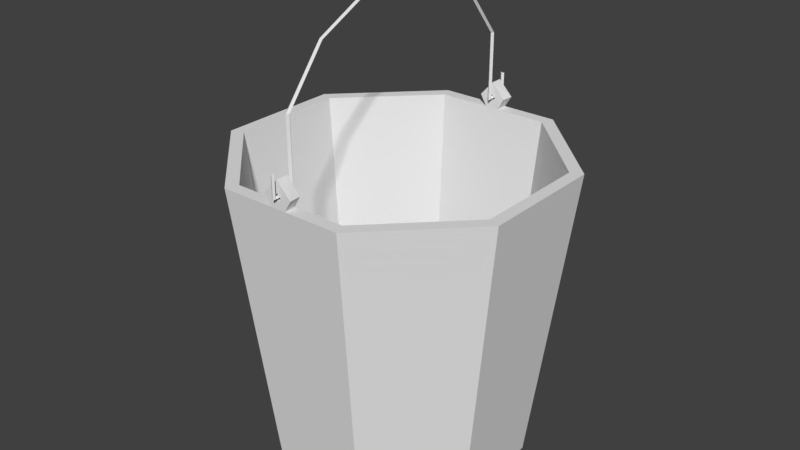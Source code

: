 # Source: Bucket.blend  (saved by Blender 2.78.0; exported with 4.5.12 LTS)
import bpy
from mathutils import Matrix  # noqa: F401  (used for matrix-valued properties, if any)

bpy.ops.wm.read_factory_settings(use_empty=True)
scene = bpy.context.scene
scene.name = 'Scene'

# ---- collections
col_collection_1 = bpy.data.collections.new('Collection 1'); scene.collection.children.link(col_collection_1)
col_collection_2 = bpy.data.collections.new('Collection 2'); scene.collection.children.link(col_collection_2)

# ---- world
world_world = bpy.data.worlds.new('World'); scene.world = world_world
world_world.color = (0.05088, 0.05088, 0.05088)
world_world.use_sun_shadow = False
world_world.sun_shadow_jitter_overblur = 0.0
world_world.cycles.sampling_method = 'MANUAL'

# ---- meshes
me_cylinder = bpy.data.meshes.new('Cylinder')
me_cylinder.from_pydata([(-0.2934, 0.7084, -1.0), (-0.3527, 0.8516, 0.8285), (0.2934, 0.7084, -1.0), (0.3527, 0.8516, 0.8285), (0.7084, 0.2934, -1.0), (0.8516, 0.3527, 0.8285), (-0.7084, 0.2934, -1.0), (-0.8516, 0.3527, 0.8285), (0.3827, 0.9239, 0.8285), (-0.3827, 0.9239, 0.8285), (0.9239, 0.3827, 0.8285), (-0.9239, 0.3827, 0.8285), (0.2811, 0.6786, -0.9383), (-0.2811, 0.6786, -0.9383), (0.6786, 0.2811, -0.9383), (-0.6786, 0.2811, -0.9383), (-0.03502, 0.7084, -1.0), (0.03502, 0.7084, -1.0), (0.01776, 0.9239, 0.8786), (-0.01776, 0.9239, 0.8786), (0.013, 0.8516, 0.8786), (-0.013, 0.8516, 0.8786), (0.03354, 0.6786, -0.9383), (-0.03354, 0.6786, -0.9383), (0.08097, 0.2811, -0.9383), (-0.08097, 0.2811, -0.9383), (0.08454, 0.2934, -1.0), (-0.08454, 0.2934, -1.0), (0.08803, 0.9239, 0.897), (-0.08803, 0.9239, 0.897), (0.08114, 0.8516, 0.897), (-0.08114, 0.8516, 0.897), (0.0, 0.9239, 0.9162), (0.0, 0.8516, 0.9129), (0.04567, 0.9239, 0.8285), (-0.04567, 0.9239, 0.8285), (0.04209, 0.8516, 0.8285), (-0.04209, 0.8516, 0.8285), (-0.01984, 0.8516, 0.8906), (-0.02497, 0.9239, 0.8903), (0.01984, 0.8516, 0.8906), (0.02497, 0.9239, 0.8903), (0.0, 0.8516, 0.9883), (0.0, 0.9239, 0.9883), (-0.2934, -0.7084, -1.0), (-0.3527, -0.8516, 0.8285), (0.2934, -0.7084, -1.0), (0.3527, -0.8516, 0.8285), (0.7084, -0.2934, -1.0), (0.8516, -0.3527, 0.8285), (-0.7084, -0.2934, -1.0), (-0.8516, -0.3527, 0.8285), (0.3827, -0.9239, 0.8285), (-0.3827, -0.9239, 0.8285), (0.9239, -0.3827, 0.8285), (-0.9239, -0.3827, 0.8285), (0.2811, -0.6786, -0.9383), (-0.2811, -0.6786, -0.9383), (0.6786, -0.2811, -0.9383), (-0.6786, -0.2811, -0.9383), (-0.03502, -0.7084, -1.0), (0.03502, -0.7084, -1.0), (0.01776, -0.9239, 0.8786), (-0.01776, -0.9239, 0.8786), (0.013, -0.8516, 0.8786), (-0.013, -0.8516, 0.8786), (0.03354, -0.6786, -0.9383), (-0.03354, -0.6786, -0.9383), (0.08097, -0.2811, -0.9383), (-0.08097, -0.2811, -0.9383), (0.08454, -0.2934, -1.0), (-0.08454, -0.2934, -1.0), (0.08803, -0.9239, 0.897), (-0.08803, -0.9239, 0.897), (0.08114, -0.8516, 0.897), (-0.08114, -0.8516, 0.897), (0.0, -0.9239, 0.9162), (0.0, -0.8516, 0.9129), (0.04567, -0.9239, 0.8285), (-0.04567, -0.9239, 0.8285), (0.04209, -0.8516, 0.8285), (-0.04209, -0.8516, 0.8285), (-0.01984, -0.8516, 0.8906), (-0.02497, -0.9239, 0.8903), (0.01984, -0.8516, 0.8906), (0.02497, -0.9239, 0.8903), (0.0, -0.8516, 0.9883), (0.0, -0.9239, 0.9883)], [], [(17, 34, 8, 2), (2, 8, 10, 4), (5, 3, 12, 14), (51, 59, 15, 7), (6, 11, 9, 0), (36, 3, 8, 34), (3, 5, 10, 8), (14, 58, 49, 5), (7, 1, 9, 11), (48, 70, 26, 4), (37, 1, 13, 23), (1, 7, 15, 13), (22, 24, 14, 12), (17, 2, 4, 26), (0, 16, 27, 6), (16, 17, 26, 27), (25, 69, 68, 24), (70, 71, 27, 26), (13, 15, 25, 23), (23, 25, 24, 22), (3, 36, 22, 12), (36, 37, 23, 22), (1, 37, 35, 9), (0, 9, 35, 16), (16, 35, 34, 17), (71, 50, 6, 27), (48, 4, 10, 54), (11, 55, 51, 7), (15, 59, 69, 25), (6, 50, 55, 11), (35, 37, 31, 29), (24, 68, 58, 14), (33, 38, 39, 32), (21, 19, 39, 38), (20, 18, 19, 21), (36, 34, 28, 30), (30, 28, 43, 42), (41, 18, 20, 40), (29, 31, 42, 43), (19, 18, 34, 35), (20, 21, 37, 36), (21, 38, 31, 37), (39, 19, 35, 29), (40, 20, 36, 30), (18, 41, 28, 34), (38, 33, 42, 31), (41, 32, 43, 28), (33, 40, 30, 42), (32, 39, 29, 43), (41, 40, 33, 32), (61, 46, 52, 78), (46, 48, 54, 52), (49, 58, 56, 47), (50, 44, 53, 55), (80, 78, 52, 47), (47, 52, 54, 49), (51, 55, 53, 45), (81, 67, 57, 45), (45, 57, 59, 51), (66, 56, 58, 68), (61, 70, 48, 46), (44, 50, 71, 60), (60, 71, 70, 61), (57, 67, 69, 59), (67, 66, 68, 69), (47, 56, 66, 80), (80, 66, 67, 81), (45, 53, 79, 81), (44, 60, 79, 53), (60, 61, 78, 79), (79, 73, 75, 81), (77, 76, 83, 82), (65, 82, 83, 63), (64, 65, 63, 62), (80, 74, 72, 78), (74, 86, 87, 72), (85, 84, 64, 62), (73, 87, 86, 75), (63, 79, 78, 62), (64, 80, 81, 65), (65, 81, 75, 82), (83, 73, 79, 63), (84, 74, 80, 64), (62, 78, 72, 85), (82, 75, 86, 77), (85, 72, 87, 76), (77, 86, 74, 84), (76, 87, 73, 83), (85, 76, 77, 84), (49, 54, 10, 5)])
_uv = me_cylinder.uv_layers.new(name='UVMap')
_uv.uv.foreach_set('vector', [0.8977, 0.4939, 0.8111, 0.2761, 0.8509, 0.26, 0.9282, 0.4816, 0.9282, 0.4816, 0.8509, 0.26, 0.9443, 0.2324, 0.9999, 0.4604, 0.5469, 0.0001109, 0.5433, 0.08985, 0.3178, 0.07162, 0.3207, 0.0001109, 0.4894, 0.3533, 0.2749, 0.2815, 0.2949, 0.2128, 0.5145, 0.267, 0.7927, 0.5442, 0.6742, 0.3417, 0.7605, 0.2966, 0.859, 0.5096, 0.8072, 0.2677, 0.8439, 0.2529, 0.8509, 0.26, 0.8111, 0.2761, 0.8519, 0.2501, 0.938, 0.2246, 0.9443, 0.2324, 0.8509, 0.26, 0.1422, 0.5339, 0.1829, 0.475, 0.374, 0.5961, 0.3229, 0.6699, 0.6733, 0.3317, 0.7529, 0.2902, 0.7605, 0.2966, 0.6742, 0.3417, 0.5701, 0.7409, 0.6354, 0.7861, 0.5929, 0.8475, 0.5275, 0.8023, 0.5372, 0.1398, 0.5325, 0.179, 0.3092, 0.1427, 0.313, 0.1114, 0.5325, 0.179, 0.5145, 0.267, 0.2949, 0.2128, 0.3092, 0.1427, 0.04588, 0.5288, 0.07964, 0.4906, 0.1422, 0.5339, 0.0718, 0.5467, 0.568, 0.8946, 0.5409, 0.8758, 0.5275, 0.8023, 0.5929, 0.8475, 0.6024, 0.9183, 0.5753, 0.8996, 0.6106, 0.8598, 0.6759, 0.9049, 0.5753, 0.8996, 0.568, 0.8946, 0.5929, 0.8475, 0.6106, 0.8598, 0.06268, 0.4789, 0.1034, 0.42, 0.1204, 0.4317, 0.07964, 0.4906, 0.6354, 0.7861, 0.6531, 0.7983, 0.6106, 0.8598, 0.5929, 0.8475, 0.01294, 0.506, 0.0001109, 0.4356, 0.06268, 0.4789, 0.03886, 0.5239, 0.03886, 0.5239, 0.06268, 0.4789, 0.07964, 0.4906, 0.04588, 0.5288, 0.5433, 0.08985, 0.5385, 0.1291, 0.314, 0.1029, 0.3178, 0.07162, 0.5385, 0.1291, 0.5372, 0.1398, 0.313, 0.1114, 0.314, 0.1029, 0.7606, 0.2866, 0.7973, 0.2718, 0.8003, 0.2805, 0.7605, 0.2966, 0.859, 0.5096, 0.7605, 0.2966, 0.8003, 0.2805, 0.8895, 0.4973, 0.8895, 0.4973, 0.8003, 0.2805, 0.8111, 0.2761, 0.8977, 0.4939, 0.6531, 0.7983, 0.7184, 0.8435, 0.6759, 0.9049, 0.6106, 0.8598, 0.5701, 0.7409, 0.5275, 0.8023, 0.3283, 0.6783, 0.3837, 0.5982, 0.6742, 0.3417, 0.5926, 0.3949, 0.5907, 0.3851, 0.6659, 0.336, 0.0001109, 0.4356, 0.04083, 0.3767, 0.1034, 0.42, 0.06268, 0.4789, 0.7927, 0.5442, 0.7302, 0.585, 0.5926, 0.3949, 0.6742, 0.3417, 0.03073, 0.9234, 0.03858, 0.9186, 0.04362, 0.9272, 0.03586, 0.9323, 0.07964, 0.4906, 0.1204, 0.4317, 0.1829, 0.475, 0.1422, 0.5339, 0.05873, 0.9314, 0.0618, 0.9292, 0.06761, 0.9363, 0.06391, 0.939, 0.06313, 0.928, 0.06893, 0.9352, 0.06761, 0.9363, 0.0618, 0.9292, 0.06557, 0.9258, 0.07226, 0.9321, 0.06893, 0.9352, 0.06313, 0.928, 0.1335, 0.9188, 0.1427, 0.9186, 0.1433, 0.9288, 0.1341, 0.9289, 0.1341, 0.9289, 0.1433, 0.9288, 0.1424, 0.9449, 0.1332, 0.9444, 0.06004, 0.9415, 0.05849, 0.9423, 0.05396, 0.9342, 0.05551, 0.9334, 0.03586, 0.9323, 0.04362, 0.9272, 0.05289, 0.9397, 0.0455, 0.9452, 0.06893, 0.9352, 0.07226, 0.9321, 0.07919, 0.9344, 0.07065, 0.9423, 0.06557, 0.9258, 0.06313, 0.928, 0.05609, 0.9258, 0.06396, 0.9186, 0.04595, 0.9186, 0.04684, 0.9201, 0.04362, 0.9272, 0.03858, 0.9186, 0.02786, 0.9312, 0.02698, 0.9297, 0.03073, 0.9234, 0.03586, 0.9323, 0.1275, 0.9247, 0.1274, 0.9229, 0.1335, 0.9188, 0.1341, 0.9289, 0.1493, 0.9217, 0.1494, 0.9235, 0.1433, 0.9288, 0.1427, 0.9186, 0.05147, 0.9271, 0.05374, 0.9302, 0.05289, 0.9397, 0.04362, 0.9272, 0.1494, 0.9341, 0.1492, 0.9387, 0.1424, 0.9449, 0.1433, 0.9288, 0.1273, 0.9369, 0.1275, 0.9331, 0.1341, 0.9289, 0.1332, 0.9444, 0.03644, 0.9437, 0.0337, 0.94, 0.03586, 0.9323, 0.0455, 0.9452, 0.06004, 0.9415, 0.05551, 0.9334, 0.05873, 0.9314, 0.06391, 0.939, 0.6419, 0.6609, 0.6183, 0.6838, 0.4467, 0.5238, 0.4774, 0.4939, 0.6183, 0.6838, 0.5701, 0.7409, 0.3837, 0.5982, 0.4467, 0.5238, 0.374, 0.5961, 0.1829, 0.475, 0.2188, 0.4131, 0.419, 0.5183, 0.7302, 0.585, 0.6718, 0.6317, 0.5165, 0.4558, 0.5926, 0.3949, 0.4713, 0.4869, 0.4774, 0.4939, 0.4467, 0.5238, 0.443, 0.5145, 0.4372, 0.5207, 0.4467, 0.5238, 0.3837, 0.5982, 0.3792, 0.5893, 0.5838, 0.3901, 0.5926, 0.3949, 0.5165, 0.4558, 0.5137, 0.4462, 0.4406, 0.4729, 0.236, 0.3769, 0.2495, 0.3484, 0.4575, 0.4372, 0.4575, 0.4372, 0.2495, 0.3484, 0.2749, 0.2815, 0.4894, 0.3533, 0.1442, 0.3867, 0.1701, 0.4046, 0.1829, 0.475, 0.1204, 0.4317, 0.6706, 0.7462, 0.6354, 0.7861, 0.5701, 0.7409, 0.6436, 0.7275, 0.705, 0.77, 0.7184, 0.8435, 0.6531, 0.7983, 0.678, 0.7513, 0.678, 0.7513, 0.6531, 0.7983, 0.6354, 0.7861, 0.6706, 0.7462, 0.1112, 0.3639, 0.1372, 0.3818, 0.1034, 0.42, 0.04083, 0.3767, 0.1372, 0.3818, 0.1442, 0.3867, 0.1204, 0.4317, 0.1034, 0.42, 0.419, 0.5183, 0.2188, 0.4131, 0.2323, 0.3846, 0.4359, 0.4826, 0.4359, 0.4826, 0.2323, 0.3846, 0.236, 0.3769, 0.4406, 0.4729, 0.5073, 0.4519, 0.5165, 0.4558, 0.4857, 0.4857, 0.479, 0.4795, 0.6718, 0.6317, 0.6483, 0.6547, 0.4857, 0.4857, 0.5165, 0.4558, 0.6483, 0.6547, 0.6419, 0.6609, 0.4774, 0.4939, 0.4857, 0.4857, 0.1204, 0.9186, 0.121, 0.9288, 0.1117, 0.9289, 0.1111, 0.9188, 0.08419, 0.9294, 0.08936, 0.9218, 0.09307, 0.9245, 0.08726, 0.9317, 0.08859, 0.9328, 0.08726, 0.9317, 0.09307, 0.9245, 0.09439, 0.9257, 0.09102, 0.9351, 0.08859, 0.9328, 0.09439, 0.9257, 0.09771, 0.9287, 0.02676, 0.9302, 0.01809, 0.9352, 0.01306, 0.9274, 0.02194, 0.9223, 0.01809, 0.9352, 0.005598, 0.9445, 0.0001109, 0.9371, 0.01306, 0.9274, 0.0855, 0.9194, 0.08097, 0.9274, 0.07941, 0.9266, 0.08395, 0.9186, 0.121, 0.9288, 0.12, 0.9449, 0.1108, 0.9444, 0.1117, 0.9289, 0.09439, 0.9257, 0.0961, 0.9186, 0.1046, 0.9264, 0.09771, 0.9287, 0.09102, 0.9351, 0.08942, 0.9423, 0.08154, 0.935, 0.08859, 0.9328, 0.105, 0.9229, 0.1111, 0.9188, 0.1117, 0.9289, 0.1051, 0.9247, 0.127, 0.9235, 0.121, 0.9288, 0.1204, 0.9186, 0.1269, 0.9217, 0.02524, 0.9384, 0.01809, 0.9352, 0.02676, 0.9302, 0.02676, 0.9375, 0.01567, 0.9186, 0.02194, 0.9223, 0.01306, 0.9274, 0.01416, 0.9194, 0.1051, 0.9331, 0.1117, 0.9289, 0.1108, 0.9444, 0.1049, 0.9369, 0.005283, 0.9253, 0.01306, 0.9274, 0.0001109, 0.9371, 0.001608, 0.928, 0.01516, 0.9453, 0.005598, 0.9445, 0.01809, 0.9352, 0.01821, 0.943, 0.1268, 0.9387, 0.12, 0.9449, 0.121, 0.9288, 0.127, 0.9341, 0.0855, 0.9194, 0.08936, 0.9218, 0.08419, 0.9294, 0.08097, 0.9274, 0.374, 0.5961, 0.3837, 0.5982, 0.3283, 0.6783, 0.3229, 0.6699])
me_cylinder.use_remesh_preserve_volume = False
me_cylinder.use_remesh_preserve_attributes = False
me_cylinder.use_mirror_x = True
me_cylinder.update()
me_cylinder_001 = bpy.data.meshes.new('Cylinder.001')
me_cylinder_001.from_pydata([(0.0, 20.0, 1.418), (1.0, 19.0, 1.391), (-8.742e-08, 18.0, 1.369), (-1.0, 19.0, 1.391), (1.0, 4.008, 2.928), (-5.85e-07, 4.681, 2.974), (-6.725e-07, 3.295, 2.887), (-1.0, 4.008, 2.928), (1.202, -26.3, 4.135), (2.874e-07, -26.35, 4.203), (1.823e-07, -26.34, 4.069), (-1.202, -26.3, 4.135), (1.202, -66.67, 4.129), (2.873e-07, -65.64, 4.197), (1.823e-07, -67.5, 4.064), (-1.202, -66.67, 4.129), (1.202, -66.67, 4.737), (2.873e-07, -65.64, 4.686), (1.823e-07, -67.5, 4.775), (-1.202, -66.67, 4.737), (1.202, -53.65, 4.737), (2.873e-07, -54.02, 4.686), (1.823e-07, -54.22, 4.775), (-1.202, -53.65, 4.737), (0.0, 20.0, -1.418), (1.0, 19.0, -1.391), (-8.742e-08, 18.0, -1.369), (-1.0, 19.0, -1.391), (1.0, 4.008, -2.928), (-5.85e-07, 4.681, -2.974), (-6.725e-07, 3.295, -2.887), (-1.0, 4.008, -2.928), (1.202, -26.3, -4.135), (2.874e-07, -26.35, -4.203), (1.823e-07, -26.34, -4.069), (-1.202, -26.3, -4.135), (1.202, -66.67, -4.129), (2.873e-07, -65.64, -4.197), (1.823e-07, -67.5, -4.064), (-1.202, -66.67, -4.129), (1.202, -66.67, -4.737), (2.873e-07, -65.64, -4.686), (1.823e-07, -67.5, -4.775), (-1.202, -66.67, -4.737), (1.202, -53.65, -4.737), (2.873e-07, -54.02, -4.686), (1.823e-07, -54.22, -4.775), (-1.202, -53.65, -4.737)], [], [(1, 25, 24, 0), (3, 2, 6, 7), (2, 26, 25, 1), (3, 27, 26, 2), (7, 6, 10, 11), (0, 3, 7, 5), (2, 1, 4, 6), (1, 0, 5, 4), (9, 11, 15, 13), (4, 5, 9, 8), (5, 7, 11, 9), (6, 4, 8, 10), (15, 14, 18, 19), (10, 8, 12, 14), (11, 10, 14, 15), (8, 9, 13, 12), (19, 18, 22, 23), (12, 13, 17, 16), (13, 15, 19, 17), (14, 12, 16, 18), (21, 23, 22), (16, 17, 21, 20), (17, 19, 23, 21), (18, 16, 20, 22), (27, 31, 30, 26), (31, 35, 34, 30), (24, 29, 31, 27), (26, 30, 28, 25), (25, 28, 29, 24), (33, 37, 39, 35), (28, 32, 33, 29), (29, 33, 35, 31), (30, 34, 32, 28), (39, 43, 42, 38), (34, 38, 36, 32), (35, 39, 38, 34), (32, 36, 37, 33), (43, 47, 46, 42), (36, 40, 41, 37), (37, 41, 43, 39), (38, 42, 40, 36), (46, 47, 45), (40, 44, 45, 41), (41, 45, 47, 43), (42, 46, 44, 40), (0, 24, 27, 3), (44, 46, 45), (20, 21, 22)])
_uv = me_cylinder_001.uv_layers.new(name='UVMap')
_uv.uv.foreach_set('vector', [0.4935, 0.5109, 0.4935, 0.4891, 0.5045, 0.4889, 0.5045, 0.5111, 0.5045, 0.5221, 0.5044, 0.5331, 0.4219, 0.6138, 0.4204, 0.6044, 0.4824, 0.5107, 0.4824, 0.4893, 0.4935, 0.4891, 0.4935, 0.5109, 0.5155, 0.5109, 0.5155, 0.4891, 0.5266, 0.4893, 0.5266, 0.5107, 0.4203, 0.6044, 0.4218, 0.6138, 0.2576, 0.7769, 0.2512, 0.7701, 0.5045, 0.5111, 0.5045, 0.5221, 0.4204, 0.6044, 0.4186, 0.5951, 0.4824, 0.5107, 0.4935, 0.5109, 0.4094, 0.5931, 0.4, 0.5914, 0.4935, 0.5109, 0.5045, 0.5111, 0.4186, 0.5951, 0.4094, 0.5931, 0.2444, 0.7637, 0.2512, 0.7701, 0.02427, 0.9887, 0.02358, 0.9763, 0.4094, 0.5931, 0.4186, 0.5951, 0.2444, 0.7637, 0.2382, 0.7566, 0.4186, 0.5951, 0.4203, 0.6044, 0.2512, 0.7701, 0.2444, 0.7637, 0.4, 0.5913, 0.4094, 0.5931, 0.2382, 0.7566, 0.2315, 0.7499, 0.5336, 0.02821, 0.5398, 0.0187, 0.5443, 0.02196, 0.5374, 0.031, 0.2314, 0.75, 0.2382, 0.7566, 0.01124, 0.9752, 8.842e-05, 0.9729, 0.2512, 0.7701, 0.2575, 0.7771, 0.02615, 0.9999, 0.02427, 0.9887, 0.2382, 0.7566, 0.2444, 0.7637, 0.02358, 0.9763, 0.01124, 0.9752, 0.5508, 0.03135, 0.5443, 0.02196, 0.648, 0.02196, 0.6525, 0.03135, 0.5469, 0.009798, 0.5546, 8.686e-05, 0.5577, 0.002324, 0.5508, 0.01258, 0.5267, 0.03855, 0.5336, 0.02821, 0.5374, 0.031, 0.5298, 0.04079, 0.5398, 0.0187, 0.5469, 0.009798, 0.5508, 0.01258, 0.5443, 0.02196, 0.6497, 0.02191, 0.6525, 0.03135, 0.648, 0.02196, 0.5508, 0.01258, 0.5589, 0.003198, 0.6495, 0.003197, 0.6525, 0.01258, 0.5589, 0.04073, 0.5508, 0.03135, 0.6525, 0.03135, 0.6495, 0.04073, 0.5443, 0.02196, 0.5508, 0.01258, 0.6525, 0.01258, 0.648, 0.02196, 0.5045, 0.4779, 0.4204, 0.3956, 0.4219, 0.3862, 0.5044, 0.4669, 0.4203, 0.3956, 0.2512, 0.2299, 0.2576, 0.2231, 0.4218, 0.3862, 0.5045, 0.4889, 0.4186, 0.4049, 0.4204, 0.3956, 0.5045, 0.4779, 0.4824, 0.4894, 0.4, 0.4086, 0.4094, 0.4069, 0.4935, 0.4891, 0.4935, 0.4891, 0.4094, 0.4069, 0.4186, 0.4049, 0.5045, 0.4889, 0.2444, 0.2364, 0.02358, 0.0237, 0.02427, 0.01132, 0.2512, 0.2299, 0.4094, 0.4069, 0.2382, 0.2434, 0.2444, 0.2364, 0.4186, 0.4049, 0.4186, 0.4049, 0.2444, 0.2364, 0.2512, 0.2299, 0.4203, 0.3956, 0.4, 0.4088, 0.2315, 0.2501, 0.2382, 0.2434, 0.4094, 0.4069, 0.5469, 0.05067, 0.5508, 0.05346, 0.5443, 0.06284, 0.5398, 0.05958, 0.2314, 0.25, 8.686e-05, 0.02714, 0.01124, 0.02485, 0.2382, 0.2434, 0.2512, 0.2299, 0.02427, 0.01132, 0.02615, 8.686e-05, 0.2575, 0.2229, 0.2382, 0.2434, 0.01124, 0.02485, 0.02358, 0.0237, 0.2444, 0.2364, 0.5508, 0.05346, 0.6525, 0.05346, 0.648, 0.06284, 0.5443, 0.06284, 0.5336, 0.06909, 0.5374, 0.07187, 0.5298, 0.08166, 0.5267, 0.07942, 0.5546, 0.04096, 0.5577, 0.0432, 0.5508, 0.05346, 0.5469, 0.05067, 0.5398, 0.05958, 0.5443, 0.06284, 0.5374, 0.07187, 0.5336, 0.06909, 0.648, 0.06284, 0.6525, 0.05346, 0.6497, 0.06289, 0.5508, 0.07222, 0.6525, 0.07222, 0.6495, 0.0816, 0.5589, 0.0816, 0.5589, 0.04407, 0.6495, 0.04407, 0.6525, 0.05346, 0.5508, 0.05346, 0.5443, 0.06284, 0.648, 0.06284, 0.6525, 0.07222, 0.5508, 0.07222, 0.5045, 0.5111, 0.5045, 0.4889, 0.5155, 0.4891, 0.5155, 0.5109, 0.6525, 0.07222, 0.648, 0.06284, 0.6497, 0.06279, 0.6525, 0.01258, 0.6497, 0.02201, 0.648, 0.02196])
me_cylinder_001.use_remesh_preserve_volume = False
me_cylinder_001.use_remesh_preserve_attributes = False
me_cylinder_001.use_mirror_vertex_groups = False
me_cylinder_001.update()

# ---- objects
ob_cylinder = bpy.data.objects.new('Cylinder', me_cylinder)
ob_cylinder_001 = bpy.data.objects.new('Cylinder.001', me_cylinder_001)

# ---- transforms, parenting, visibility, modifiers, constraints
ob_cylinder.location = (0.0, 0.0, 0.9985)
ob_cylinder.rotation_euler = (0.0, 0.0, 3.142)
ob_cylinder.lineart.crease_threshold = 0.0
ob_cylinder.use_mesh_mirror_x = True
ob_cylinder_001.location = (0.0, 0.0, 2.56)
ob_cylinder_001.rotation_euler = (1.571, 0.0, 0.0)
ob_cylinder_001.scale = (0.01, 0.01, 0.2)
ob_cylinder_001.lineart.crease_threshold = 0.0

# ---- collection membership
col_collection_1.objects.link(ob_cylinder)
col_collection_2.objects.link(ob_cylinder_001)

# ---- scene / render settings (as saved in the file)
scene.frame_start = 1; scene.frame_end = 250; scene.frame_set(1)
scene.render.engine = 'BLENDER_EEVEE_NEXT'
scene.render.resolution_percentage = 50
scene.render.dither_intensity = 0.0
scene.cycles.use_denoising = False
scene.cycles.samples = 128
scene.cycles.sampling_pattern = 'TABULATED_SOBOL'
scene.cycles.light_sampling_threshold = 0.0
scene.cycles.use_adaptive_sampling = False
scene.cycles.use_light_tree = False
scene.cycles.blur_glossy = 0.0
scene.cycles.sample_clamp_indirect = 0.0
scene.view_settings.view_transform = 'Standard'
bpy.context.view_layer.update()

# ---- added for rendering (the .blend has no active camera and no usable light): camera, sun
cam_auto = bpy.data.cameras.new('AutoCamera')
cam_auto.lens = 50.0
cam_auto.sensor_width = 36.0
cam_auto.clip_end = 1000.0
ob_auto_camera = bpy.data.objects.new('AutoCamera', cam_auto)
scene.collection.objects.link(ob_auto_camera)
ob_auto_camera.location = (3.5461, -4.25532, 4.21626)
ob_auto_camera.rotation_euler = (1.09748, -7.21219e-08, 0.694738)
scene.camera = ob_auto_camera
light_auto_sun = bpy.data.lights.new('AutoSun', 'SUN')
light_auto_sun.energy = 3.0
light_auto_sun.angle = 0.0523599
ob_auto_sun = bpy.data.objects.new('AutoSun', light_auto_sun)
scene.collection.objects.link(ob_auto_sun)
ob_auto_sun.rotation_euler = (0.872665, 0.174533, 0.523599)
bpy.context.view_layer.update()
